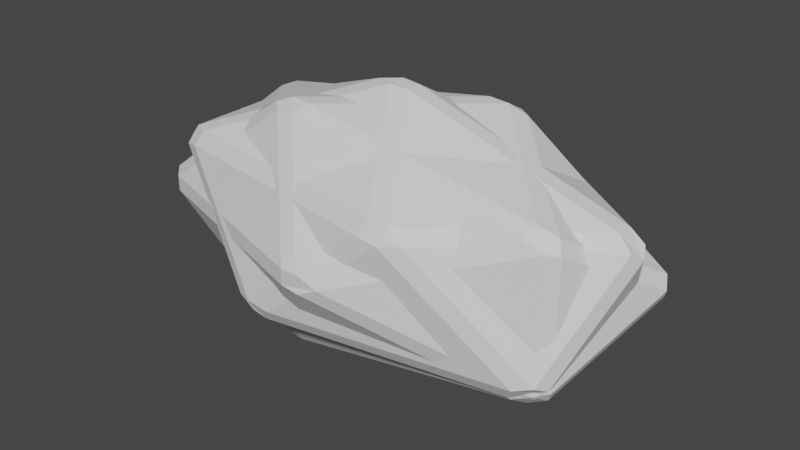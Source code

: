 # Source: gold_nugget.blend  (saved by Blender 3.0.42; exported with 4.5.12 LTS)
import bpy
from mathutils import Matrix  # noqa: F401  (used for matrix-valued properties, if any)

bpy.ops.wm.read_factory_settings(use_empty=True)
scene = bpy.context.scene
scene.name = 'Scene'

# ---- collections
col_collection = bpy.data.collections.new('Collection'); scene.collection.children.link(col_collection)

# ---- world
world_world = bpy.data.worlds.new('World'); scene.world = world_world
world_world.use_nodes = True; world_world.node_tree.nodes.clear()
_N = world_world.node_tree.nodes; _L = world_world.node_tree.links
n0 = _N.new('ShaderNodeOutputWorld'); n0.name = 'World Output'; n0.location = (300, 300)
n1 = _N.new('ShaderNodeBackground'); n1.name = 'Background'; n1.location = (10, 300)
n1.inputs[0].default_value = (0.05088, 0.05088, 0.05088, 1.0)
_L.new(n1.outputs[0], n0.inputs[0])
n0.is_active_output = True
world_world.color = (0.05088, 0.05088, 0.05088)
world_world.use_sun_shadow = False
world_world.sun_shadow_jitter_overblur = 0.0

# ---- meshes
me_icosphere = bpy.data.meshes.new('Icosphere')
me_icosphere.from_pydata([(-0.02593, -0.01361, -0.2355), (-0.02593, 0.01361, -0.2355), (0.006113, 0.0159, -0.2377), (0.04147, 9.313e-10, -0.2335), (0.006113, -0.0159, -0.2377), (0.3337, -0.1105, -0.1173), (0.3525, -0.1064, -0.09791), (0.3418, -0.1279, -0.08858), (0.313, -0.1402, -0.09729), (0.3005, -0.1273, -0.1206), (-0.1379, -0.193, -0.119), (-0.1063, -0.1961, -0.1206), (-0.09325, -0.2089, -0.09729), (-0.1313, -0.2089, -0.0919), (-0.1631, -0.1955, -0.09749), (-0.3882, 0.01361, -0.119), (-0.3882, -0.01361, -0.119), (-0.41, -0.01855, -0.09749), (-0.4189, 9.313e-10, -0.08304), (-0.41, 0.01855, -0.09749), (-0.1063, 0.1961, -0.1206), (-0.1379, 0.193, -0.119), (-0.1631, 0.1955, -0.09749), (-0.1313, 0.2089, -0.0919), (-0.09325, 0.2089, -0.09729), (0.3525, 0.1064, -0.09791), (0.3337, 0.1105, -0.1173), (0.3005, 0.1273, -0.1206), (0.313, 0.1402, -0.09729), (0.3418, 0.1279, -0.08858), (0.09325, -0.2089, 0.09729), (0.1313, -0.2089, 0.0919), (0.1631, -0.1955, 0.09749), (0.1379, -0.193, 0.119), (0.1063, -0.1961, 0.1206), (-0.3525, -0.1064, 0.09791), (-0.3418, -0.1279, 0.08858), (-0.313, -0.1402, 0.09729), (-0.3005, -0.1273, 0.1206), (-0.3337, -0.1105, 0.1173), (-0.313, 0.1402, 0.09729), (-0.3418, 0.1279, 0.08858), (-0.3525, 0.1064, 0.09791), (-0.3337, 0.1105, 0.1173), (-0.3005, 0.1273, 0.1206), (0.1631, 0.1955, 0.09749), (0.1313, 0.2089, 0.0919), (0.09325, 0.2089, 0.09729), (0.1063, 0.1961, 0.1206), (0.1379, 0.193, 0.119), (0.41, -0.01855, 0.09749), (0.4189, 9.313e-10, 0.08304), (0.41, 0.01855, 0.09749), (0.3882, 0.01361, 0.119), (0.3882, -0.01361, 0.119), (-0.006113, -0.0159, 0.2377), (0.02593, -0.01361, 0.2355), (0.02593, 0.01361, 0.2355), (-0.006113, 0.0159, 0.2377), (-0.04147, 9.313e-10, 0.2335)], [], [(5, 3, 26), (1, 15, 21), (4, 9, 11), (2, 20, 27), (12, 8, 31), (7, 50, 32), (6, 25, 51), (13, 30, 37), (18, 35, 42), (23, 40, 47), (17, 14, 36), (22, 19, 41), (28, 24, 46), (29, 45, 52), (33, 54, 56), (38, 34, 55), (43, 39, 59), (48, 44, 58), (53, 49, 57), (0, 1, 2, 3, 4), (5, 6, 7, 8, 9), (10, 11, 12, 13, 14), (15, 16, 17, 18, 19), (20, 21, 22, 23, 24), (25, 26, 27, 28, 29), (30, 31, 32, 33, 34), (35, 36, 37, 38, 39), (40, 41, 42, 43, 44), (45, 46, 47, 48, 49), (50, 51, 52, 53, 54), (55, 56, 57, 58, 59), (10, 0, 4, 11), (3, 5, 9, 4), (8, 12, 11, 9), (25, 6, 5, 26), (2, 27, 26, 3), (15, 1, 0, 16), (14, 17, 16, 10), (20, 2, 1, 21), (19, 22, 21, 15), (24, 28, 27, 20), (50, 7, 6, 51), (29, 52, 51, 25), (30, 13, 12, 31), (7, 32, 31, 8), (35, 18, 17, 36), (13, 37, 36, 14), (40, 23, 22, 41), (18, 42, 41, 19), (45, 29, 28, 46), (23, 47, 46, 24), (54, 33, 32, 50), (34, 38, 37, 30), (39, 43, 42, 35), (44, 48, 47, 40), (49, 53, 52, 45), (55, 34, 33, 56), (53, 57, 56, 54), (59, 39, 38, 55), (58, 44, 43, 59), (57, 49, 48, 58), (0, 10, 16)])
_uv = me_icosphere.uv_layers.new(name='UVMap')
_uv.uv.foreach_set('vector', [0.2872, 0.1512, 0.3636, 0.01879, 0.4401, 0.1512, 0.7251, 0.01647, 0.8018, 0.1493, 0.6485, 0.1493, 0.1805, 0.01402, 0.2576, 0.1475, 0.1035, 0.1475, 0.5468, 0.01402, 0.6238, 0.1475, 0.4697, 0.1475, 0.1052, 0.1677, 0.2591, 0.1677, 0.1821, 0.3009, 0.2735, 0.1738, 0.3491, 0.3048, 0.1979, 0.3048, 0.2901, 0.1672, 0.4372, 0.1672, 0.3636, 0.2947, 0.09059, 0.1715, 0.1675, 0.3047, 0.01367, 0.3047, 0.8182, 0.1777, 0.8917, 0.3051, 0.7446, 0.3051, 0.6367, 0.1715, 0.7136, 0.3047, 0.5598, 0.3047, 0.8327, 0.1675, 0.984, 0.1675, 0.9083, 0.2986, 0.6524, 0.1675, 0.8037, 0.1675, 0.728, 0.2986, 0.4682, 0.1677, 0.622, 0.1677, 0.5451, 0.3009, 0.4538, 0.1738, 0.5294, 0.3048, 0.3781, 0.3048, 0.1939, 0.3231, 0.3473, 0.3231, 0.2706, 0.4559, 0.01518, 0.3249, 0.1693, 0.3249, 0.09222, 0.4584, 0.7417, 0.3212, 0.8946, 0.3212, 0.8182, 0.4536, 0.558, 0.3249, 0.7121, 0.3249, 0.6351, 0.4584, 0.38, 0.3231, 0.5334, 0.3231, 0.4567, 0.4559, 0.9112, 0.01647, 0.9032, 0.01016, 0.9091, 0.0, 0.9091, 0.0, 0.9138, 0.00821, 0.2716, 0.1428, 0.2727, 0.1575, 0.2709, 0.1575, 0.2595, 0.1575, 0.2623, 0.1394, 0.9879, 0.1493, 0.9909, 0.1416, 0.9955, 0.1497, 0.9995, 0.1575, 0.9827, 0.1575, 0.821, 0.1386, 0.8265, 0.143, 0.8314, 0.1575, 0.8225, 0.1575, 0.821, 0.1525, 0.639, 0.1412, 0.6442, 0.1575, 0.6536, 0.1575, 0.6369, 0.1575, 0.6408, 0.1497, 0.4498, 0.15, 0.4593, 0.1492, 0.465, 0.1394, 0.4678, 0.1575, 0.4564, 0.1575, 0.1675, 0.3047, 0.1782, 0.3086, 0.1818, 0.3149, 0.1818, 0.3149, 0.1711, 0.3149, 0.8917, 0.3051, 0.9027, 0.3039, 0.9091, 0.3149, 0.9062, 0.3149, 0.8946, 0.3149, 0.7212, 0.3138, 0.7337, 0.3039, 0.7357, 0.3004, 0.7417, 0.3149, 0.7301, 0.3149, 0.535, 0.3082, 0.5491, 0.3086, 0.5558, 0.297, 0.5562, 0.3149, 0.5455, 0.3149, 0.3491, 0.3048, 0.3547, 0.2994, 0.3607, 0.3099, 0.3509, 0.3149, 0.343, 0.3149, 0.8292, 0.4681, 0.8182, 0.4724, 0.8182, 0.4724, 0.8148, 0.4665, 0.8085, 0.4557, 0.9879, 0.1493, 0.9112, 0.01647, 0.9138, 0.00821, 0.9909, 0.1416, 0.1915, 0.01673, 0.2679, 0.1492, 0.2576, 0.1475, 0.1805, 0.01402, 0.2591, 0.1677, 0.1052, 0.1677, 0.1035, 0.1475, 0.2576, 0.1475, 0.4372, 0.1672, 0.2901, 0.1672, 0.2872, 0.1512, 0.4401, 0.1512, 0.5468, 0.01402, 0.4697, 0.1475, 0.4593, 0.1492, 0.5358, 0.01673, 0.8265, 0.143, 0.9032, 0.01016, 0.9112, 0.01647, 0.8345, 0.1493, 0.984, 0.1675, 0.8327, 0.1675, 0.8345, 0.1493, 0.9879, 0.1493, 0.6455, 0.1416, 0.7225, 0.00821, 0.7251, 0.01647, 0.6485, 0.1493, 0.8037, 0.1675, 0.6524, 0.1675, 0.6485, 0.1493, 0.8018, 0.1493, 0.622, 0.1677, 0.4682, 0.1677, 0.4697, 0.1475, 0.6238, 0.1475, 0.3491, 0.3048, 0.2735, 0.1738, 0.2901, 0.1672, 0.3636, 0.2947, 0.4538, 0.1738, 0.3781, 0.3048, 0.3636, 0.2947, 0.4372, 0.1672, 0.1675, 0.3047, 0.09059, 0.1715, 0.1052, 0.1677, 0.1821, 0.3009, 0.2735, 0.1738, 0.1979, 0.3048, 0.1821, 0.3009, 0.2591, 0.1677, 0.8917, 0.3051, 0.8182, 0.1777, 0.8327, 0.1675, 0.9083, 0.2986, 0.9961, 0.1643, 0.9191, 0.2975, 0.9083, 0.2986, 0.984, 0.1675, 0.7136, 0.3047, 0.6367, 0.1715, 0.6524, 0.1675, 0.728, 0.2986, 0.8182, 0.1777, 0.7446, 0.3051, 0.728, 0.2986, 0.8037, 0.1675, 0.5294, 0.3048, 0.4538, 0.1738, 0.4682, 0.1677, 0.5451, 0.3009, 0.6367, 0.1715, 0.5598, 0.3047, 0.5451, 0.3009, 0.622, 0.1677, 0.3473, 0.3231, 0.1939, 0.3231, 0.1979, 0.3048, 0.3491, 0.3048, 0.1693, 0.3249, 0.01518, 0.3249, 0.01367, 0.3047, 0.1675, 0.3047, 0.8946, 0.3212, 0.7417, 0.3212, 0.7446, 0.3051, 0.8917, 0.3051, 0.7121, 0.3249, 0.558, 0.3249, 0.5598, 0.3047, 0.7136, 0.3047, 0.5334, 0.3231, 0.38, 0.3231, 0.3781, 0.3048, 0.5294, 0.3048, 0.09222, 0.4584, 0.1693, 0.3249, 0.1768, 0.3235, 0.1002, 0.4564, 0.3553, 0.3294, 0.2786, 0.4622, 0.2706, 0.4559, 0.3473, 0.3231, 0.8182, 0.4536, 0.8946, 0.3212, 0.8986, 0.333, 0.8216, 0.4665, 0.8148, 0.4665, 0.7377, 0.333, 0.7417, 0.3212, 0.8182, 0.4536, 0.6271, 0.4564, 0.5504, 0.3235, 0.558, 0.3249, 0.6351, 0.4584, 0.9112, 0.01647, 0.9879, 0.1493, 0.8345, 0.1493])
me_icosphere.use_remesh_fix_poles = True
me_icosphere.use_remesh_preserve_attributes = False
me_icosphere.update()
me_icosphere_001 = bpy.data.meshes.new('Icosphere.001')
me_icosphere_001.from_pydata([(-0.02589, -0.01359, -0.2356), (-0.02589, 0.01359, -0.2356), (0.006104, 0.01588, -0.2377), (0.04141, 0.0, -0.2335), (0.006104, -0.01588, -0.2377), (0.3337, -0.1106, -0.1173), (0.3525, -0.1064, -0.09793), (0.3418, -0.1279, -0.08861), (0.313, -0.1402, -0.09731), (0.3006, -0.1273, -0.1206), (-0.1379, -0.193, -0.119), (-0.1064, -0.1961, -0.1206), (-0.09331, -0.2089, -0.09731), (-0.1313, -0.2089, -0.09193), (-0.1631, -0.1955, -0.09751), (-0.3883, 0.01359, -0.119), (-0.3883, -0.01359, -0.119), (-0.4101, -0.01853, -0.09751), (-0.4189, -9.313e-10, -0.08308), (-0.4101, 0.01853, -0.09751), (-0.1064, 0.1961, -0.1206), (-0.1379, 0.193, -0.119), (-0.1631, 0.1955, -0.09751), (-0.1313, 0.2089, -0.09193), (-0.09331, 0.2089, -0.09731), (0.3525, 0.1064, -0.09793), (0.3337, 0.1106, -0.1173), (0.3006, 0.1273, -0.1206), (0.313, 0.1402, -0.09731), (0.3418, 0.1279, -0.08861), (0.09331, -0.2089, 0.09731), (0.1313, -0.2089, 0.09193), (0.1631, -0.1955, 0.09751), (0.1379, -0.193, 0.119), (0.1064, -0.1961, 0.1206), (-0.3525, -0.1064, 0.09793), (-0.3418, -0.1279, 0.08861), (-0.313, -0.1402, 0.09731), (-0.3006, -0.1273, 0.1206), (-0.3337, -0.1106, 0.1173), (-0.313, 0.1402, 0.09731), (-0.3418, 0.1279, 0.08861), (-0.3525, 0.1064, 0.09793), (-0.3337, 0.1106, 0.1173), (-0.3006, 0.1273, 0.1206), (0.1631, 0.1955, 0.09751), (0.1313, 0.2089, 0.09193), (0.09331, 0.2089, 0.09731), (0.1064, 0.1961, 0.1206), (0.1379, 0.193, 0.119), (0.4101, -0.01853, 0.09751), (0.4189, -9.313e-10, 0.08308), (0.4101, 0.01853, 0.09751), (0.3883, 0.01359, 0.119), (0.3883, -0.01359, 0.119), (-0.006104, -0.01588, 0.2377), (0.02589, -0.01359, 0.2356), (0.02589, 0.01359, 0.2356), (-0.006104, 0.01588, 0.2377), (-0.04141, 0.0, 0.2335)], [], [(5, 3, 26), (1, 15, 21), (4, 9, 11), (2, 20, 27), (12, 8, 31), (7, 50, 32), (6, 25, 51), (13, 30, 37), (18, 35, 42), (23, 40, 47), (17, 14, 36), (22, 19, 41), (28, 24, 46), (29, 45, 52), (33, 54, 56), (38, 34, 55), (43, 39, 59), (48, 44, 58), (53, 49, 57), (0, 1, 2, 3, 4), (5, 6, 7, 8, 9), (10, 11, 12, 13, 14), (15, 16, 17, 18, 19), (20, 21, 22, 23, 24), (25, 26, 27, 28, 29), (30, 31, 32, 33, 34), (35, 36, 37, 38, 39), (40, 41, 42, 43, 44), (45, 46, 47, 48, 49), (50, 51, 52, 53, 54), (55, 56, 57, 58, 59), (10, 0, 4, 11), (3, 5, 9, 4), (8, 12, 11, 9), (25, 6, 5, 26), (2, 27, 26, 3), (15, 1, 0, 16), (14, 17, 16, 10), (20, 2, 1, 21), (19, 22, 21, 15), (24, 28, 27, 20), (50, 7, 6, 51), (29, 52, 51, 25), (30, 13, 12, 31), (7, 32, 31, 8), (35, 18, 17, 36), (13, 37, 36, 14), (40, 23, 22, 41), (18, 42, 41, 19), (45, 29, 28, 46), (23, 47, 46, 24), (54, 33, 32, 50), (34, 38, 37, 30), (39, 43, 42, 35), (44, 48, 47, 40), (49, 53, 52, 45), (55, 34, 33, 56), (53, 57, 56, 54), (59, 39, 38, 55), (58, 44, 43, 59), (57, 49, 48, 58), (0, 10, 16)])
_uv = me_icosphere_001.uv_layers.new(name='UVMap')
_uv.uv.foreach_set('vector', [0.2872, 0.1512, 0.3636, 0.01877, 0.4401, 0.1512, 0.7251, 0.01645, 0.8019, 0.1493, 0.6484, 0.1493, 0.1805, 0.014, 0.2576, 0.1475, 0.1035, 0.1475, 0.5468, 0.014, 0.6238, 0.1475, 0.4697, 0.1475, 0.1052, 0.1677, 0.2591, 0.1677, 0.1821, 0.3009, 0.2735, 0.1738, 0.3492, 0.3049, 0.1978, 0.3049, 0.29, 0.1672, 0.4372, 0.1672, 0.3636, 0.2947, 0.09059, 0.1715, 0.1675, 0.3047, 0.01365, 0.3047, 0.8182, 0.1777, 0.8918, 0.3052, 0.7446, 0.3052, 0.6367, 0.1715, 0.7136, 0.3047, 0.5598, 0.3047, 0.8326, 0.1675, 0.984, 0.1675, 0.9083, 0.2986, 0.6524, 0.1675, 0.8037, 0.1675, 0.728, 0.2986, 0.4682, 0.1677, 0.6221, 0.1677, 0.5451, 0.3009, 0.4538, 0.1738, 0.5294, 0.3049, 0.3781, 0.3049, 0.1939, 0.3231, 0.3473, 0.3231, 0.2706, 0.4559, 0.01516, 0.3249, 0.1693, 0.3249, 0.09221, 0.4584, 0.7417, 0.3211, 0.8947, 0.3211, 0.8182, 0.4536, 0.558, 0.3249, 0.7121, 0.3249, 0.6351, 0.4584, 0.38, 0.3231, 0.5334, 0.3231, 0.4567, 0.4559, 0.9112, 0.01645, 0.9032, 0.01015, 0.9091, 0.0, 0.9091, 0.0, 0.9138, 0.008198, 0.2716, 0.1428, 0.2727, 0.1575, 0.2709, 0.1575, 0.2595, 0.1575, 0.2623, 0.1394, 0.9879, 0.1493, 0.9909, 0.1417, 0.9955, 0.1497, 0.9995, 0.1575, 0.9827, 0.1575, 0.821, 0.1387, 0.8388, 0.1575, 0.8314, 0.1575, 0.8224, 0.1575, 0.821, 0.1526, 0.639, 0.1413, 0.6441, 0.1575, 0.6536, 0.1575, 0.6369, 0.1575, 0.6408, 0.1497, 0.4498, 0.1501, 0.4593, 0.1492, 0.4715, 0.1575, 0.4678, 0.1575, 0.4564, 0.1575, 0.1675, 0.3047, 0.1782, 0.3086, 0.1818, 0.3149, 0.1818, 0.3149, 0.1711, 0.3149, 0.8918, 0.3052, 0.9027, 0.3039, 0.9091, 0.3149, 0.9062, 0.3149, 0.8947, 0.3149, 0.7212, 0.3138, 0.7336, 0.3039, 0.7446, 0.3149, 0.7417, 0.3149, 0.7301, 0.3149, 0.5351, 0.3082, 0.5491, 0.3086, 0.5558, 0.297, 0.5562, 0.3149, 0.5455, 0.3149, 0.3492, 0.3049, 0.3547, 0.2994, 0.3608, 0.3099, 0.3509, 0.3149, 0.343, 0.3149, 0.8292, 0.4681, 0.8182, 0.4724, 0.8182, 0.4724, 0.8148, 0.4665, 0.8085, 0.4557, 0.9879, 0.1493, 0.9112, 0.01645, 0.9138, 0.008198, 0.9909, 0.1417, 0.1915, 0.0167, 0.2679, 0.1492, 0.2576, 0.1475, 0.1805, 0.014, 0.2591, 0.1677, 0.1052, 0.1677, 0.1035, 0.1475, 0.2576, 0.1475, 0.4372, 0.1672, 0.29, 0.1672, 0.2872, 0.1512, 0.4401, 0.1512, 0.5468, 0.014, 0.4697, 0.1475, 0.4593, 0.1492, 0.5358, 0.0167, 0.8265, 0.143, 0.9032, 0.01015, 0.9112, 0.01645, 0.8345, 0.1493, 0.984, 0.1675, 0.8326, 0.1675, 0.8345, 0.1493, 0.9879, 0.1493, 0.6455, 0.1417, 0.7225, 0.008198, 0.7251, 0.01645, 0.6484, 0.1493, 0.8037, 0.1675, 0.6524, 0.1675, 0.6484, 0.1493, 0.8019, 0.1493, 0.6221, 0.1677, 0.4682, 0.1677, 0.4697, 0.1475, 0.6238, 0.1475, 0.3492, 0.3049, 0.2735, 0.1738, 0.29, 0.1672, 0.3636, 0.2947, 0.4538, 0.1738, 0.3781, 0.3049, 0.3636, 0.2947, 0.4372, 0.1672, 0.1675, 0.3047, 0.09059, 0.1715, 0.1052, 0.1677, 0.1821, 0.3009, 0.2735, 0.1738, 0.1978, 0.3049, 0.1821, 0.3009, 0.2591, 0.1677, 0.8918, 0.3052, 0.8182, 0.1777, 0.8326, 0.1675, 0.9083, 0.2986, 0.9961, 0.1643, 0.9191, 0.2975, 0.9083, 0.2986, 0.984, 0.1675, 0.7136, 0.3047, 0.6367, 0.1715, 0.6524, 0.1675, 0.728, 0.2986, 0.8182, 0.1777, 0.7446, 0.3052, 0.728, 0.2986, 0.8037, 0.1675, 0.5294, 0.3049, 0.4538, 0.1738, 0.4682, 0.1677, 0.5451, 0.3009, 0.6367, 0.1715, 0.5598, 0.3047, 0.5451, 0.3009, 0.6221, 0.1677, 0.3473, 0.3231, 0.1939, 0.3231, 0.1978, 0.3049, 0.3492, 0.3049, 0.1693, 0.3249, 0.01516, 0.3249, 0.01365, 0.3047, 0.1675, 0.3047, 0.8947, 0.3211, 0.7417, 0.3211, 0.7446, 0.3052, 0.8918, 0.3052, 0.7121, 0.3249, 0.558, 0.3249, 0.5598, 0.3047, 0.7136, 0.3047, 0.5334, 0.3231, 0.38, 0.3231, 0.3781, 0.3049, 0.5294, 0.3049, 0.09221, 0.4584, 0.1693, 0.3249, 0.1769, 0.3235, 0.1001, 0.4564, 0.3553, 0.3294, 0.2786, 0.4622, 0.2706, 0.4559, 0.3473, 0.3231, 0.8182, 0.4536, 0.8947, 0.3211, 0.8987, 0.333, 0.8216, 0.4665, 0.8148, 0.4665, 0.7377, 0.333, 0.7417, 0.3211, 0.8182, 0.4536, 0.6271, 0.4564, 0.5504, 0.3235, 0.558, 0.3249, 0.6351, 0.4584, 0.9112, 0.01645, 0.9879, 0.1493, 0.8345, 0.1493])
me_icosphere_001.use_remesh_fix_poles = True
me_icosphere_001.use_remesh_preserve_attributes = False
me_icosphere_001.update()

# ---- objects
ob_gold1 = bpy.data.objects.new('Gold1', me_icosphere)
ob_gold2 = bpy.data.objects.new('Gold2', me_icosphere_001)

# ---- transforms, parenting, visibility, modifiers, constraints
ob_gold1.location = (0.0, 0.0, 0.0)
ob_gold2.location = (0.0, 0.0, 0.0)
ob_gold2.rotation_euler = (4.712, -0.0, 0.0)

# ---- collection membership
col_collection.objects.link(ob_gold1)
col_collection.objects.link(ob_gold2)

# ---- scene / render settings (as saved in the file)
scene.frame_start = 1; scene.frame_end = 250; scene.frame_set(1)
scene.render.engine = 'BLENDER_EEVEE_NEXT'
scene.cycles.sampling_pattern = 'TABULATED_SOBOL'
scene.cycles.use_light_tree = False
scene.view_settings.view_transform = 'Filmic'
bpy.context.view_layer.update()

# ---- added for rendering (the .blend has no active camera and no usable light): camera, sun
cam_auto = bpy.data.cameras.new('AutoCamera')
cam_auto.lens = 50.0
cam_auto.sensor_width = 36.0
cam_auto.clip_end = 1000.0
ob_auto_camera = bpy.data.objects.new('AutoCamera', cam_auto)
scene.collection.objects.link(ob_auto_camera)
ob_auto_camera.location = (0.993898, -1.19268, 0.795118)
ob_auto_camera.rotation_euler = (1.09748, -7.21219e-08, 0.694738)
scene.camera = ob_auto_camera
light_auto_sun = bpy.data.lights.new('AutoSun', 'SUN')
light_auto_sun.energy = 3.0
light_auto_sun.angle = 0.0523599
ob_auto_sun = bpy.data.objects.new('AutoSun', light_auto_sun)
scene.collection.objects.link(ob_auto_sun)
ob_auto_sun.rotation_euler = (0.872665, 0.174533, 0.523599)
bpy.context.view_layer.update()

